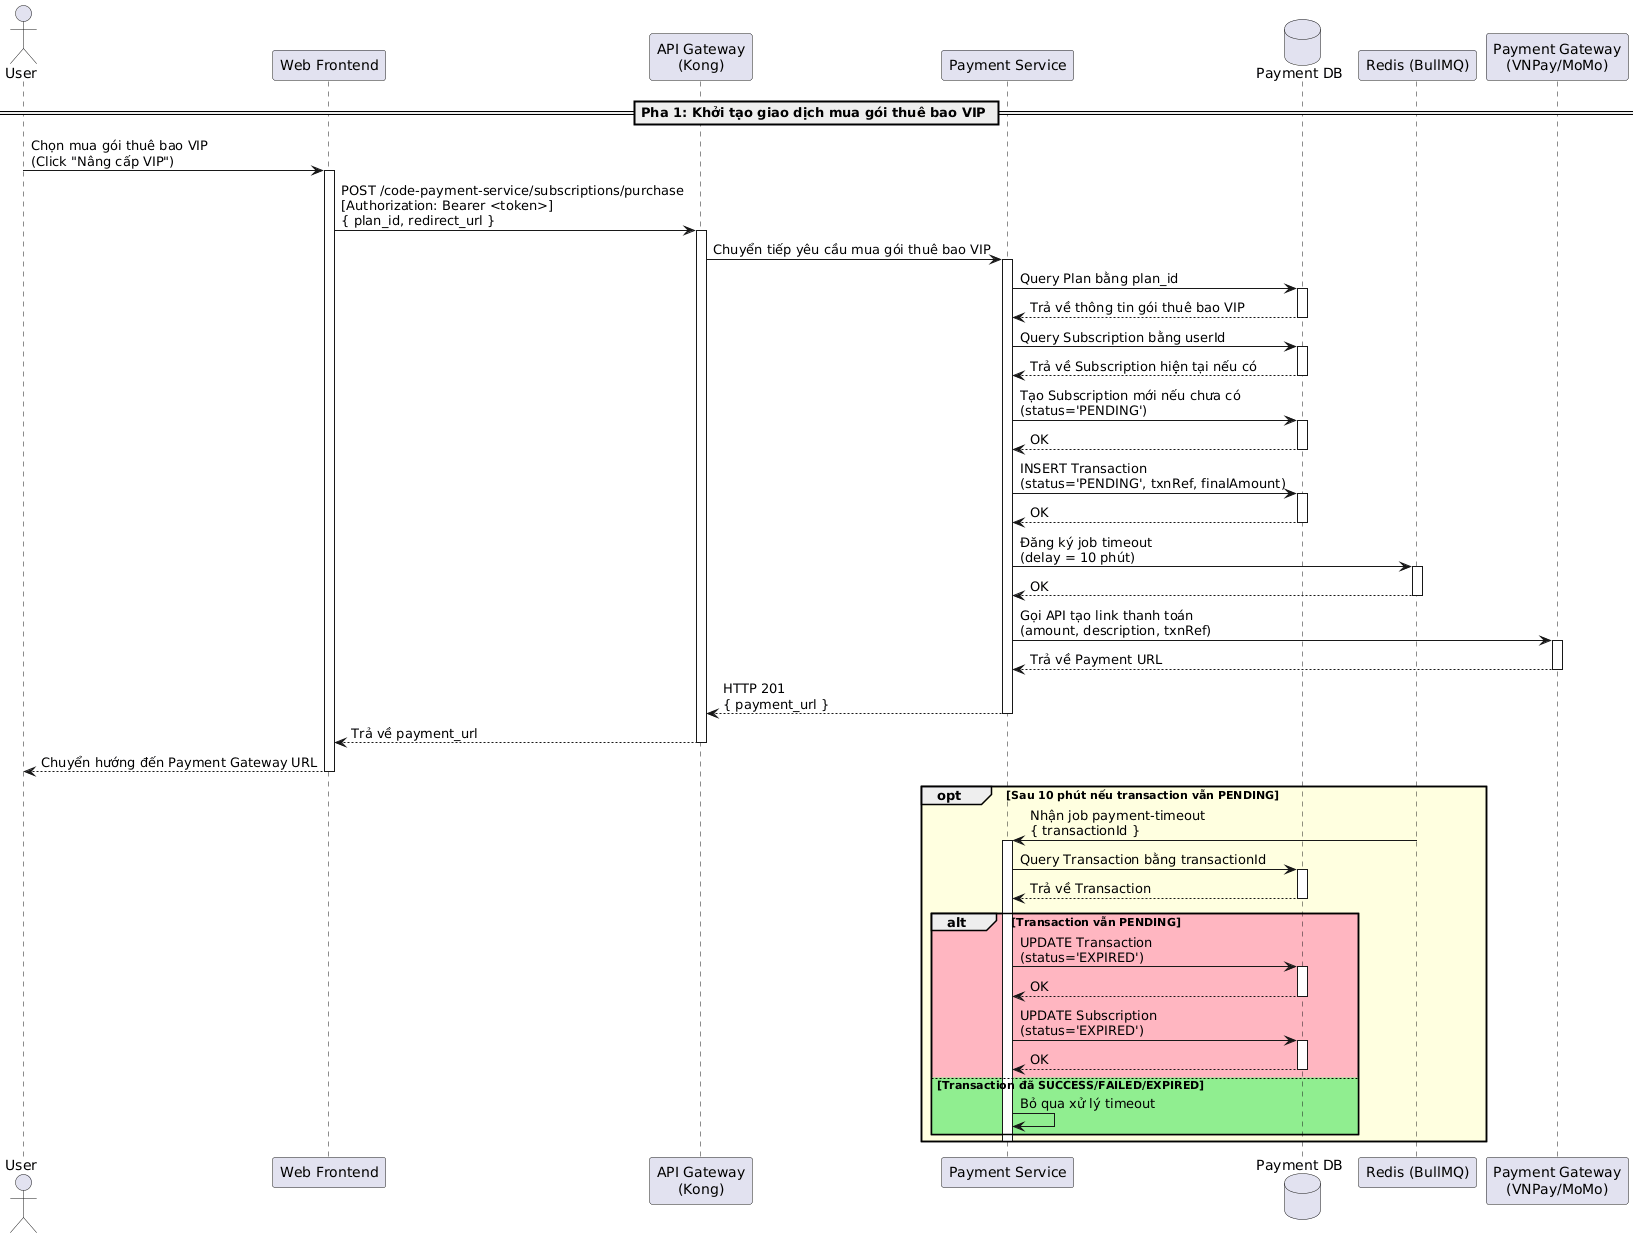

The diagram above was rendered by PlantUML. Its source (embedded in the PNG):
@startuml
actor "User" as User
participant "Web Frontend" as Frontend
participant "API Gateway\n(Kong)" as Kong
participant "Payment Service" as PaymentService
database "Payment DB" as DB
participant "Redis (BullMQ)" as Redis
participant "Payment Gateway\n(VNPay/MoMo)" as Gateway

== Pha 1: Khởi tạo giao dịch mua gói thuê bao VIP ==

User -> Frontend: Chọn mua gói thuê bao VIP\n(Click "Nâng cấp VIP")
activate Frontend
Frontend -> Kong: POST /code-payment-service/subscriptions/purchase\n[Authorization: Bearer <token>]\n{ plan_id, redirect_url }
activate Kong
Kong -> PaymentService: Chuyển tiếp yêu cầu mua gói thuê bao VIP
activate PaymentService

PaymentService -> DB: Query Plan bằng plan_id
activate DB
DB --> PaymentService: Trả về thông tin gói thuê bao VIP
deactivate DB

PaymentService -> DB: Query Subscription bằng userId
activate DB
DB --> PaymentService: Trả về Subscription hiện tại nếu có
deactivate DB

PaymentService -> DB: Tạo Subscription mới nếu chưa có\n(status='PENDING')
activate DB
DB --> PaymentService: OK
deactivate DB

PaymentService -> DB: INSERT Transaction\n(status='PENDING', txnRef, finalAmount)
activate DB
DB --> PaymentService: OK
deactivate DB

PaymentService -> Redis: Đăng ký job timeout\n(delay = 10 phút)
activate Redis
Redis --> PaymentService: OK
deactivate Redis

PaymentService -> Gateway: Gọi API tạo link thanh toán\n(amount, description, txnRef)
activate Gateway
Gateway --> PaymentService: Trả về Payment URL
deactivate Gateway

PaymentService --> Kong: HTTP 201\n{ payment_url }
deactivate PaymentService
Kong --> Frontend: Trả về payment_url
deactivate Kong
Frontend --> User: Chuyển hướng đến Payment Gateway URL
deactivate Frontend

opt #LightYellow Sau 10 phút nếu transaction vẫn PENDING
Redis -> PaymentService: Nhận job payment-timeout\n{ transactionId }
activate PaymentService
PaymentService -> DB: Query Transaction bằng transactionId
activate DB
DB --> PaymentService: Trả về Transaction
deactivate DB

alt #LightPink Transaction vẫn PENDING
PaymentService -> DB: UPDATE Transaction\n(status='EXPIRED')
activate DB
DB --> PaymentService: OK
deactivate DB
PaymentService -> DB: UPDATE Subscription\n(status='EXPIRED')
activate DB
DB --> PaymentService: OK
deactivate DB
else #LightGreen Transaction đã SUCCESS/FAILED/EXPIRED
PaymentService -> PaymentService: Bỏ qua xử lý timeout
end
deactivate PaymentService
end
@enduml